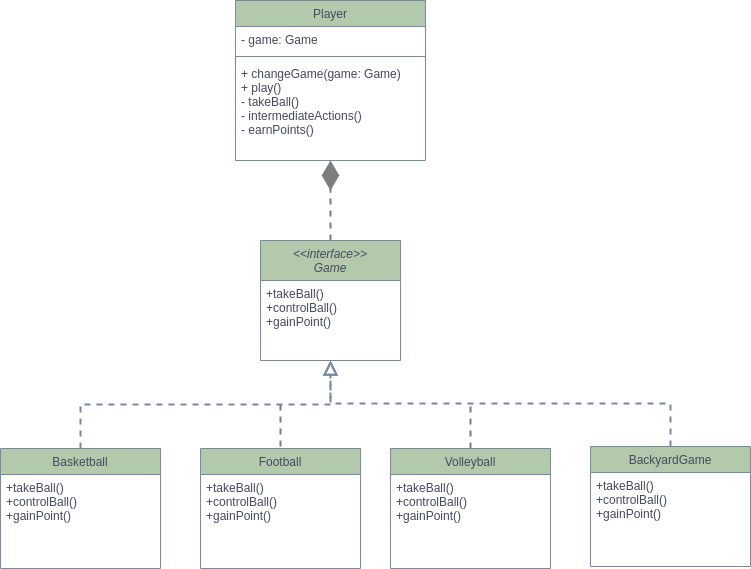

The diagram above was exported from draw.io. Its source (the exported page's mxGraphModel, read from the mxfile embedded in the PNG):
<mxGraphModel dx="2177" dy="1975" grid="1" gridSize="10" guides="1" tooltips="1" connect="1" arrows="1" fold="1" page="1" pageScale="1" pageWidth="827" pageHeight="1169" math="0" shadow="0">
  <root>
    <mxCell id="WIyWlLk6GJQsqaUBKTNV-0" />
    <mxCell id="WIyWlLk6GJQsqaUBKTNV-1" parent="WIyWlLk6GJQsqaUBKTNV-0" />
    <mxCell id="zkfFHV4jXpPFQw0GAbJ--0" value="&lt;&lt;interface&gt;&gt;&#10;Game" style="swimlane;fontStyle=2;align=center;verticalAlign=top;childLayout=stackLayout;horizontal=1;startSize=40;horizontalStack=0;resizeParent=1;resizeLast=0;collapsible=1;marginBottom=0;rounded=0;shadow=0;strokeWidth=1;fillColor=#B2C9AB;strokeColor=#788AA3;fontColor=#46495D;perimeterSpacing=0;swimlaneLine=1;" parent="WIyWlLk6GJQsqaUBKTNV-1" vertex="1">
      <mxGeometry x="220" y="150" width="140" height="120" as="geometry">
        <mxRectangle x="220" y="150" width="160" height="26" as="alternateBounds" />
      </mxGeometry>
    </mxCell>
    <mxCell id="zkfFHV4jXpPFQw0GAbJ--2" value="+takeBall()&#10;+controlBall()&#10;+gainPoint()" style="text;align=left;verticalAlign=top;spacingLeft=4;spacingRight=4;overflow=hidden;rotatable=0;points=[[0,0.5],[1,0.5]];portConstraint=eastwest;rounded=0;shadow=0;html=0;fontColor=#46495D;" parent="zkfFHV4jXpPFQw0GAbJ--0" vertex="1">
      <mxGeometry y="40" width="140" height="70" as="geometry" />
    </mxCell>
    <mxCell id="zkfFHV4jXpPFQw0GAbJ--6" value="Basketball" style="swimlane;fontStyle=0;align=center;verticalAlign=top;childLayout=stackLayout;horizontal=1;startSize=26;horizontalStack=0;resizeParent=1;resizeLast=0;collapsible=1;marginBottom=0;rounded=0;shadow=0;strokeWidth=1;fillColor=#B2C9AB;strokeColor=#788AA3;fontColor=#46495D;" parent="WIyWlLk6GJQsqaUBKTNV-1" vertex="1">
      <mxGeometry x="-40" y="358" width="160" height="120" as="geometry">
        <mxRectangle x="130" y="380" width="160" height="26" as="alternateBounds" />
      </mxGeometry>
    </mxCell>
    <mxCell id="4zF1KxrBGiDy16upidKv-3" value="+takeBall()&#10;+controlBall()&#10;+gainPoint()" style="text;align=left;verticalAlign=top;spacingLeft=4;spacingRight=4;overflow=hidden;rotatable=0;points=[[0,0.5],[1,0.5]];portConstraint=eastwest;fontColor=#46495D;" parent="zkfFHV4jXpPFQw0GAbJ--6" vertex="1">
      <mxGeometry y="26" width="160" height="64" as="geometry" />
    </mxCell>
    <mxCell id="zkfFHV4jXpPFQw0GAbJ--12" value="" style="endArrow=block;endSize=10;endFill=0;shadow=0;strokeWidth=2;rounded=0;edgeStyle=elbowEdgeStyle;elbow=vertical;strokeColor=#788AA3;fontColor=#46495D;dashed=1;" parent="WIyWlLk6GJQsqaUBKTNV-1" source="zkfFHV4jXpPFQw0GAbJ--6" target="zkfFHV4jXpPFQw0GAbJ--0" edge="1">
      <mxGeometry width="160" relative="1" as="geometry">
        <mxPoint x="200" y="203" as="sourcePoint" />
        <mxPoint x="200" y="203" as="targetPoint" />
      </mxGeometry>
    </mxCell>
    <mxCell id="zkfFHV4jXpPFQw0GAbJ--13" value="Football" style="swimlane;fontStyle=0;align=center;verticalAlign=top;childLayout=stackLayout;horizontal=1;startSize=26;horizontalStack=0;resizeParent=1;resizeLast=0;collapsible=1;marginBottom=0;rounded=0;shadow=0;strokeWidth=1;fillColor=#B2C9AB;strokeColor=#788AA3;fontColor=#46495D;" parent="WIyWlLk6GJQsqaUBKTNV-1" vertex="1">
      <mxGeometry x="160" y="358" width="160" height="120" as="geometry">
        <mxRectangle x="340" y="380" width="170" height="26" as="alternateBounds" />
      </mxGeometry>
    </mxCell>
    <mxCell id="zkfFHV4jXpPFQw0GAbJ--14" value="+takeBall()&#10;+controlBall()&#10;+gainPoint()" style="text;align=left;verticalAlign=top;spacingLeft=4;spacingRight=4;overflow=hidden;rotatable=0;points=[[0,0.5],[1,0.5]];portConstraint=eastwest;fontColor=#46495D;" parent="zkfFHV4jXpPFQw0GAbJ--13" vertex="1">
      <mxGeometry y="26" width="160" height="64" as="geometry" />
    </mxCell>
    <mxCell id="zkfFHV4jXpPFQw0GAbJ--17" value="Player" style="swimlane;fontStyle=0;align=center;verticalAlign=top;childLayout=stackLayout;horizontal=1;startSize=26;horizontalStack=0;resizeParent=1;resizeLast=0;collapsible=1;marginBottom=0;rounded=0;shadow=0;strokeWidth=1;fillColor=#B2C9AB;strokeColor=#788AA3;fontColor=#46495D;" parent="WIyWlLk6GJQsqaUBKTNV-1" vertex="1">
      <mxGeometry x="195" y="-90" width="190" height="160" as="geometry">
        <mxRectangle x="550" y="140" width="160" height="26" as="alternateBounds" />
      </mxGeometry>
    </mxCell>
    <mxCell id="zkfFHV4jXpPFQw0GAbJ--24" value="- game: Game" style="text;align=left;verticalAlign=top;spacingLeft=4;spacingRight=4;overflow=hidden;rotatable=0;points=[[0,0.5],[1,0.5]];portConstraint=eastwest;fontColor=#46495D;" parent="zkfFHV4jXpPFQw0GAbJ--17" vertex="1">
      <mxGeometry y="26" width="190" height="26" as="geometry" />
    </mxCell>
    <mxCell id="zkfFHV4jXpPFQw0GAbJ--23" value="" style="line;html=1;strokeWidth=1;align=left;verticalAlign=middle;spacingTop=-1;spacingLeft=3;spacingRight=3;rotatable=0;labelPosition=right;points=[];portConstraint=eastwest;fillColor=#B2C9AB;strokeColor=#788AA3;fontColor=#46495D;" parent="zkfFHV4jXpPFQw0GAbJ--17" vertex="1">
      <mxGeometry y="52" width="190" height="8" as="geometry" />
    </mxCell>
    <mxCell id="zkfFHV4jXpPFQw0GAbJ--25" value="+ changeGame(game: Game)&#10;+ play()&#10;- takeBall()&#10;- intermediateActions()&#10;- earnPoints()" style="text;align=left;verticalAlign=top;spacingLeft=4;spacingRight=4;overflow=hidden;rotatable=0;points=[[0,0.5],[1,0.5]];portConstraint=eastwest;fontColor=#46495D;" parent="zkfFHV4jXpPFQw0GAbJ--17" vertex="1">
      <mxGeometry y="60" width="190" height="90" as="geometry" />
    </mxCell>
    <mxCell id="RXwwLvtzO8OdWG4mAHij-0" value="Volleyball" style="swimlane;fontStyle=0;align=center;verticalAlign=top;childLayout=stackLayout;horizontal=1;startSize=26;horizontalStack=0;resizeParent=1;resizeLast=0;collapsible=1;marginBottom=0;rounded=0;shadow=0;strokeWidth=1;fillColor=#B2C9AB;strokeColor=#788AA3;fontColor=#46495D;" parent="WIyWlLk6GJQsqaUBKTNV-1" vertex="1">
      <mxGeometry x="350" y="358" width="160" height="120" as="geometry">
        <mxRectangle x="340" y="380" width="170" height="26" as="alternateBounds" />
      </mxGeometry>
    </mxCell>
    <mxCell id="RXwwLvtzO8OdWG4mAHij-1" value="+takeBall()&#10;+controlBall()&#10;+gainPoint()" style="text;align=left;verticalAlign=top;spacingLeft=4;spacingRight=4;overflow=hidden;rotatable=0;points=[[0,0.5],[1,0.5]];portConstraint=eastwest;fontColor=#46495D;" parent="RXwwLvtzO8OdWG4mAHij-0" vertex="1">
      <mxGeometry y="26" width="160" height="64" as="geometry" />
    </mxCell>
    <mxCell id="RXwwLvtzO8OdWG4mAHij-2" value="BackyardGame" style="swimlane;fontStyle=0;align=center;verticalAlign=top;childLayout=stackLayout;horizontal=1;startSize=26;horizontalStack=0;resizeParent=1;resizeLast=0;collapsible=1;marginBottom=0;rounded=0;shadow=0;strokeWidth=1;fillColor=#B2C9AB;strokeColor=#788AA3;fontColor=#46495D;" parent="WIyWlLk6GJQsqaUBKTNV-1" vertex="1">
      <mxGeometry x="550" y="356" width="160" height="120" as="geometry">
        <mxRectangle x="340" y="380" width="170" height="26" as="alternateBounds" />
      </mxGeometry>
    </mxCell>
    <mxCell id="RXwwLvtzO8OdWG4mAHij-3" value="+takeBall()&#10;+controlBall()&#10;+gainPoint()" style="text;align=left;verticalAlign=top;spacingLeft=4;spacingRight=4;overflow=hidden;rotatable=0;points=[[0,0.5],[1,0.5]];portConstraint=eastwest;fontColor=#46495D;" parent="RXwwLvtzO8OdWG4mAHij-2" vertex="1">
      <mxGeometry y="26" width="160" height="64" as="geometry" />
    </mxCell>
    <mxCell id="RXwwLvtzO8OdWG4mAHij-5" value="" style="endArrow=block;endSize=10;endFill=0;shadow=0;strokeWidth=2;rounded=0;edgeStyle=elbowEdgeStyle;elbow=vertical;strokeColor=#788AA3;fontColor=#46495D;dashed=1;exitX=0.5;exitY=0;exitDx=0;exitDy=0;" parent="WIyWlLk6GJQsqaUBKTNV-1" source="RXwwLvtzO8OdWG4mAHij-2" edge="1">
      <mxGeometry width="160" relative="1" as="geometry">
        <mxPoint x="630" y="350" as="sourcePoint" />
        <mxPoint x="290" y="270" as="targetPoint" />
      </mxGeometry>
    </mxCell>
    <mxCell id="RXwwLvtzO8OdWG4mAHij-6" value="" style="endArrow=none;html=1;strokeWidth=2;exitX=0.5;exitY=0;exitDx=0;exitDy=0;rounded=0;strokeColor=#7D7D7D;dashed=1;" parent="WIyWlLk6GJQsqaUBKTNV-1" source="RXwwLvtzO8OdWG4mAHij-0" edge="1">
      <mxGeometry width="50" height="50" relative="1" as="geometry">
        <mxPoint x="410" y="170" as="sourcePoint" />
        <mxPoint x="430" y="310" as="targetPoint" />
      </mxGeometry>
    </mxCell>
    <mxCell id="RXwwLvtzO8OdWG4mAHij-7" value="" style="endArrow=none;html=1;strokeWidth=2;exitX=0.5;exitY=0;exitDx=0;exitDy=0;rounded=0;strokeColor=#7D7D7D;dashed=1;" parent="WIyWlLk6GJQsqaUBKTNV-1" edge="1">
      <mxGeometry width="50" height="50" relative="1" as="geometry">
        <mxPoint x="240" y="356" as="sourcePoint" />
        <mxPoint x="240" y="308" as="targetPoint" />
      </mxGeometry>
    </mxCell>
    <mxCell id="RXwwLvtzO8OdWG4mAHij-8" value="" style="endArrow=diamondThin;endFill=1;endSize=24;html=1;dashed=1;strokeColor=#7D7D7D;strokeWidth=2;exitX=0.5;exitY=0;exitDx=0;exitDy=0;entryX=0.5;entryY=1;entryDx=0;entryDy=0;" parent="WIyWlLk6GJQsqaUBKTNV-1" source="zkfFHV4jXpPFQw0GAbJ--0" target="zkfFHV4jXpPFQw0GAbJ--17" edge="1">
      <mxGeometry width="160" relative="1" as="geometry">
        <mxPoint x="280" y="190" as="sourcePoint" />
        <mxPoint x="440" y="190" as="targetPoint" />
      </mxGeometry>
    </mxCell>
  </root>
</mxGraphModel>